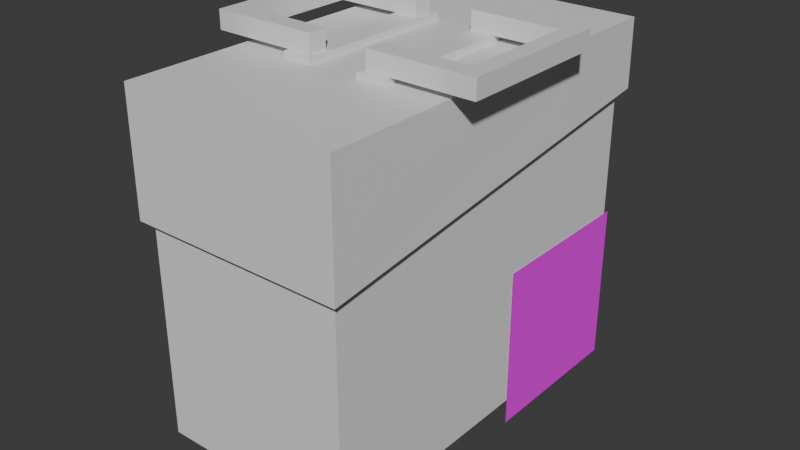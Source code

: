 # Source: AmmoBox.blend  (saved by Blender 4.2.66; exported with 4.5.12 LTS)
import bpy
from mathutils import Matrix  # noqa: F401  (used for matrix-valued properties, if any)

bpy.ops.wm.read_factory_settings(use_empty=True)
scene = bpy.context.scene
scene.name = 'Scene'

# ---- collections
col_collection = bpy.data.collections.new('Collection'); scene.collection.children.link(col_collection)

# ---- images (referenced by path relative to the original .blend; pixels are not part of the script)
import os
ASSET_DIR = os.environ.get("B2B_ASSET_DIR", "")  # directory of the original .blend (textures are referenced by path, not embedded)
HERE = os.path.dirname(os.path.abspath(__file__))  # packed textures are extracted next to this script under _unpacked/

def load_image(name, relpath, width, height, colorspace="sRGB"):
    """Load a texture the original file referenced (path relative to the .blend, or extracted next to this script)."""
    p = next((c for c in (os.path.join(HERE, relpath), os.path.join(ASSET_DIR, relpath)) if relpath and os.path.exists(c)), "")
    if p:
        img = bpy.data.images.load(p, check_existing=True)
        img.name = name
    else:  # same state as the original file: an image datablock whose file is absent (Cycles renders it pink)
        img = bpy.data.images.new(name, width, height)
        img.source = "FILE"
        img.filepath = "//" + (relpath or name)
    img.colorspace_settings.name = colorspace
    return img
img_ammoboxicon_png = load_image('AmmoBoxIcon.png', 'AmmoBoxIcon.png', 1024, 1024, 'sRGB')

# ---- materials (node trees are filled in below, after node groups)
mat_material = bpy.data.materials.new('Material')
mat_material.alpha_threshold = 0.0
mat_material.roughness = 0.5
mat_material.line_color = (0.0, 0.0, 0.0, 1.0)
mat_material_001 = bpy.data.materials.new('Material.001')

# ---- material node trees
mat_material.use_nodes = True; mat_material.node_tree.nodes.clear()
_N = mat_material.node_tree.nodes; _L = mat_material.node_tree.links
n0 = _N.new('ShaderNodeOutputMaterial'); n0.name = 'Material Output'; n0.location = (300, 300)
n1 = _N.new('ShaderNodeBsdfPrincipled'); n1.name = 'Principled BSDF'; n1.location = (10, 300)
n1.inputs[3].default_value = 1.45
_L.new(n1.outputs[0], n0.inputs[0])
n0.is_active_output = True
mat_material_001.use_nodes = True; mat_material_001.node_tree.nodes.clear()
_N = mat_material_001.node_tree.nodes; _L = mat_material_001.node_tree.links
n0 = _N.new('ShaderNodeBsdfPrincipled'); n0.name = 'Principled BSDF'; n0.location = (10, 300)
n1 = _N.new('ShaderNodeOutputMaterial'); n1.name = 'Material Output'; n1.location = (300, 300)
n2 = _N.new('ShaderNodeTexImage'); n2.name = 'Image Texture'; n2.location = (-264, 291)
n2.image = img_ammoboxicon_png
_L.new(n0.outputs[0], n1.inputs[0])
_L.new(n2.outputs[0], n0.inputs[0])
_L.new(n2.outputs[1], n0.inputs[4])
n1.is_active_output = True

# ---- world
world_world = bpy.data.worlds.new('World'); scene.world = world_world
world_world.use_nodes = True; world_world.node_tree.nodes.clear()
_N = world_world.node_tree.nodes; _L = world_world.node_tree.links
n0 = _N.new('ShaderNodeOutputWorld'); n0.name = 'World Output'; n0.location = (300, 300)
n1 = _N.new('ShaderNodeBackground'); n1.name = 'Background'; n1.location = (10, 300)
n1.inputs[0].default_value = (0.05088, 0.05088, 0.05088, 1.0)
_L.new(n1.outputs[0], n0.inputs[0])
n0.is_active_output = True
world_world.color = (0.05088, 0.05088, 0.05088)
world_world.sun_shadow_jitter_overblur = 0.0

# ---- meshes
me_cube = bpy.data.meshes.new('Cube')
me_cube.from_pydata([(0.5188, 1.0, -1.0), (0.5188, -1.0, -1.0), (-0.5188, 1.0, -1.0), (-0.5188, -1.0, -1.0), (0.5188, -1.0, 0.1205), (0.5188, 1.0, 0.3827), (-0.5188, -1.0, 0.1205), (-0.5188, 1.0, 0.3827), (0.5594, 1.042, 0.7346), (0.5594, -1.042, 0.7346), (-0.5594, 1.042, 0.7346), (-0.5594, -1.042, 0.7346), (0.5593, -1.044, 0.1126), (0.5628, 1.041, 0.3827), (-0.5593, -1.044, 0.1126), (-0.5628, 1.041, 0.3827), (0.0, -1.042, 0.7346), (0.0, 1.042, 0.7346), (-0.1278, 0.4269, 0.7346), (-0.278, 0.4269, 0.7346), (-0.278, -0.4269, 0.7346), (-0.1278, -0.4269, 0.7346), (0.278, 0.4269, 0.7346), (0.1278, 0.4269, 0.7346), (0.1278, -0.4269, 0.7346), (0.278, -0.4269, 0.7346), (-0.278, 0.4269, 0.765), (-0.1278, 0.4269, 0.765), (-0.1278, -0.4269, 0.765), (-0.278, -0.4269, 0.765), (0.1278, 0.4269, 0.765), (0.278, 0.4269, 0.765), (0.278, -0.4269, 0.765), (0.1278, -0.4269, 0.765), (-0.1278, 0.0, 0.765), (-0.278, 0.0, 0.765), (0.278, 0.0, 0.765), (0.1278, 0.0, 0.765), (-0.1548, -0.3022, 0.765), (-0.251, -0.3022, 0.765), (-0.251, -0.3999, 0.765), (-0.1548, -0.3999, 0.765), (0.251, -0.3022, 0.765), (0.1548, -0.3022, 0.765), (0.1548, -0.3999, 0.765), (0.251, -0.3999, 0.765), (0.251, 0.3999, 0.765), (0.1548, 0.3999, 0.765), (0.1548, 0.3022, 0.765), (0.251, 0.3022, 0.765), (-0.1548, 0.3999, 0.765), (-0.251, 0.3999, 0.765), (-0.251, 0.3022, 0.765), (-0.1548, 0.3022, 0.765), (-0.251, -0.3022, 0.86), (-0.1548, -0.3022, 0.86), (-0.1548, -0.3999, 0.86), (-0.251, -0.3999, 0.86), (0.1548, -0.3022, 0.86), (0.251, -0.3022, 0.86), (0.251, -0.3999, 0.86), (0.1548, -0.3999, 0.86), (0.1548, 0.3999, 0.86), (0.251, 0.3999, 0.86), (0.251, 0.3022, 0.86), (0.1548, 0.3022, 0.86), (-0.251, 0.3999, 0.86), (-0.1548, 0.3999, 0.86), (-0.1548, 0.3022, 0.86), (-0.251, 0.3022, 0.86), (-0.6999, -0.3999, 0.765), (-0.6999, -0.3022, 0.765), (0.6999, -0.3022, 0.765), (0.6999, -0.3999, 0.765), (0.6999, 0.3999, 0.765), (0.6999, 0.3022, 0.765), (-0.6999, 0.3022, 0.765), (-0.6999, 0.3999, 0.765), (-0.6999, -0.3999, 0.86), (-0.6999, -0.3022, 0.86), (0.6999, -0.3022, 0.86), (0.6999, -0.3999, 0.86), (0.6999, 0.3999, 0.86), (0.6999, 0.3022, 0.86), (-0.6999, 0.3022, 0.86), (-0.6999, 0.3999, 0.86), (0.6102, -0.3022, 0.86), (0.6102, -0.3022, 0.765), (0.6102, 0.3022, 0.765), (0.6102, 0.3022, 0.86), (-0.6102, 0.3022, 0.86), (-0.6102, -0.3022, 0.765), (-0.6102, -0.3022, 0.86), (-0.6102, 0.3022, 0.765), (0.5188, 1.0, 0.1126), (-0.5188, 1.0, 0.1138)], [], [(1, 4, 6, 3), (3, 6, 95, 2), (2, 0, 1, 3), (0, 94, 4, 1), (2, 95, 94, 0), (4, 5, 13, 12), (6, 4, 12, 14), (5, 7, 15, 13), (7, 6, 14, 15), (22, 23, 30, 31), (12, 13, 8, 9), (14, 12, 9, 16, 11), (13, 15, 10, 17, 8), (15, 14, 11, 10), (23, 24, 33, 37, 30), (17, 10, 19, 18), (10, 11, 20, 19), (11, 16, 21, 20), (16, 17, 18, 21), (8, 17, 23, 22), (17, 16, 24, 23), (16, 9, 25, 24), (9, 8, 22, 25), (46, 47, 62, 63), (41, 38, 55, 56), (19, 20, 29, 35, 26), (24, 25, 32, 33), (18, 19, 26, 27), (25, 22, 31, 36, 32), (20, 21, 28, 29), (21, 18, 27, 34, 28), (42, 43, 58, 59), (38, 39, 54, 55), (34, 35, 39, 38), (35, 29, 40, 39), (29, 28, 41, 40), (28, 34, 38, 41), (36, 37, 43, 42), (37, 33, 44, 43), (33, 32, 45, 44), (32, 36, 42, 45), (31, 30, 47, 46), (30, 37, 48, 47), (37, 36, 49, 48), (36, 31, 46, 49), (27, 26, 51, 50), (26, 35, 52, 51), (35, 34, 53, 52), (34, 27, 50, 53), (55, 54, 57, 56), (59, 58, 61, 60), (63, 62, 65, 64), (67, 66, 69, 68), (59, 60, 81, 80, 86), (50, 51, 66, 67), (89, 88, 87, 86), (83, 89, 86, 80), (43, 44, 61, 58), (53, 50, 67, 68), (40, 41, 56, 57), (47, 48, 65, 62), (44, 45, 60, 61), (40, 57, 78, 70), (48, 49, 64, 65), (52, 53, 68, 69), (73, 72, 80, 81), (71, 70, 78, 79), (75, 74, 82, 83), (77, 76, 84, 85), (45, 42, 87, 72, 73), (69, 66, 85, 84, 90), (39, 40, 70, 71, 91), (49, 46, 74, 75, 88), (46, 63, 82, 74), (60, 45, 73, 81), (93, 90, 92, 91), (76, 93, 91, 71), (51, 52, 93, 76, 77), (63, 64, 89, 83, 82), (66, 51, 77, 85), (57, 54, 92, 79, 78), (52, 69, 90, 93), (54, 39, 91, 92), (42, 59, 86, 87), (64, 49, 88, 89), (88, 75, 72, 87), (75, 83, 80, 72), (90, 84, 79, 92), (84, 76, 71, 79), (94, 95, 7, 5), (95, 6, 7), (4, 94, 5)])
_uv = me_cube.uv_layers.new(name='UVMap')
_uv.uv.foreach_set('vector', [0.375, 0.75, 0.5398, 0.75, 0.5398, 1.0, 0.375, 1.0, 0.375, 0.0, 0.5398, 0.0, 0.5388, 0.25, 0.375, 0.25, 0.125, 0.5, 0.375, 0.5, 0.375, 0.75, 0.125, 0.75, 0.375, 0.5, 0.5386, 0.5, 0.5398, 0.75, 0.375, 0.75, 0.375, 0.25, 0.5388, 0.25, 0.5386, 0.5, 0.375, 0.5, 0.5398, 0.75, 0.5783, 0.5, 0.5783, 0.5, 0.5398, 0.75, 0.5398, 1.0, 0.5398, 0.75, 0.5398, 0.75, 0.5398, 1.0, 0.5783, 0.5, 0.5783, 0.25, 0.5783, 0.25, 0.5783, 0.5, 0.5783, 0.25, 0.5398, 0.0, 0.5398, 0.0, 0.5783, 0.25, 0.6707, 0.5245, 0.7043, 0.5245, 0.7043, 0.5245, 0.6707, 0.5245, 0.5398, 0.75, 0.5783, 0.5, 0.625, 0.5, 0.625, 0.75, 0.5398, 1.0, 0.5398, 0.75, 0.625, 0.75, 0.625, 0.875, 0.625, 1.0, 0.5783, 0.5, 0.5783, 0.25, 0.625, 0.25, 0.625, 0.375, 0.625, 0.5, 0.5783, 0.25, 0.5398, 0.0, 0.625, 0.0, 0.625, 0.25, 0.7043, 0.5245, 0.7043, 0.7255, 0.7043, 0.7255, 0.7043, 0.625, 0.7043, 0.5245, 0.75, 0.5, 0.875, 0.5, 0.8293, 0.5245, 0.7957, 0.5245, 0.875, 0.5, 0.875, 0.75, 0.8293, 0.7255, 0.8293, 0.5245, 0.875, 0.75, 0.75, 0.75, 0.7957, 0.7255, 0.8293, 0.7255, 0.75, 0.75, 0.75, 0.5, 0.7957, 0.5245, 0.7957, 0.7255, 0.625, 0.5, 0.75, 0.5, 0.7043, 0.5245, 0.6707, 0.5245, 0.75, 0.5, 0.75, 0.75, 0.7043, 0.7255, 0.7043, 0.5245, 0.75, 0.75, 0.625, 0.75, 0.6707, 0.7255, 0.7043, 0.7255, 0.625, 0.75, 0.625, 0.5, 0.6707, 0.5245, 0.6707, 0.7255, 0.6767, 0.5309, 0.6983, 0.5309, 0.6983, 0.5309, 0.6767, 0.5309, 0.8017, 0.7191, 0.8017, 0.6314, 0.8017, 0.6314, 0.8017, 0.7191, 0.8293, 0.5245, 0.8293, 0.7255, 0.8293, 0.7255, 0.8293, 0.625, 0.8293, 0.5245, 0.7043, 0.7255, 0.6707, 0.7255, 0.6707, 0.7255, 0.7043, 0.7255, 0.7957, 0.5245, 0.8293, 0.5245, 0.8293, 0.5245, 0.7957, 0.5245, 0.6707, 0.7255, 0.6707, 0.5245, 0.6707, 0.5245, 0.6707, 0.625, 0.6707, 0.7255, 0.8293, 0.7255, 0.7957, 0.7255, 0.7957, 0.7255, 0.8293, 0.7255, 0.7957, 0.7255, 0.7957, 0.5245, 0.7957, 0.5245, 0.7957, 0.625, 0.7957, 0.7255, 0.6767, 0.6314, 0.6983, 0.6314, 0.6983, 0.6314, 0.6767, 0.6314, 0.8017, 0.6314, 0.8233, 0.6314, 0.8233, 0.6314, 0.8017, 0.6314, 0.7957, 0.625, 0.8293, 0.625, 0.8233, 0.6314, 0.8017, 0.6314, 0.8293, 0.625, 0.8293, 0.7255, 0.8233, 0.7191, 0.8233, 0.6314, 0.8293, 0.7255, 0.7957, 0.7255, 0.8017, 0.7191, 0.8233, 0.7191, 0.7957, 0.7255, 0.7957, 0.625, 0.8017, 0.6314, 0.8017, 0.7191, 0.6707, 0.625, 0.7043, 0.625, 0.6983, 0.6314, 0.6767, 0.6314, 0.7043, 0.625, 0.7043, 0.7255, 0.6983, 0.7191, 0.6983, 0.6314, 0.7043, 0.7255, 0.6707, 0.7255, 0.6767, 0.7191, 0.6983, 0.7191, 0.6707, 0.7255, 0.6707, 0.625, 0.6767, 0.6314, 0.6767, 0.7191, 0.6707, 0.5245, 0.7043, 0.5245, 0.6983, 0.5309, 0.6767, 0.5309, 0.7043, 0.5245, 0.7043, 0.625, 0.6983, 0.6186, 0.6983, 0.5309, 0.7043, 0.625, 0.6707, 0.625, 0.6767, 0.6186, 0.6983, 0.6186, 0.6707, 0.625, 0.6707, 0.5245, 0.6767, 0.5309, 0.6767, 0.6186, 0.7957, 0.5245, 0.8293, 0.5245, 0.8233, 0.5309, 0.8017, 0.5309, 0.8293, 0.5245, 0.8293, 0.625, 0.8233, 0.6186, 0.8233, 0.5309, 0.8293, 0.625, 0.7957, 0.625, 0.8017, 0.6186, 0.8233, 0.6186, 0.7957, 0.625, 0.7957, 0.5245, 0.8017, 0.5309, 0.8017, 0.6186, 0.8017, 0.6314, 0.8233, 0.6314, 0.8233, 0.7191, 0.8017, 0.7191, 0.6767, 0.6314, 0.6983, 0.6314, 0.6983, 0.7191, 0.6767, 0.7191, 0.6767, 0.5309, 0.6983, 0.5309, 0.6983, 0.6186, 0.6767, 0.6186, 0.8017, 0.5309, 0.8233, 0.5309, 0.8233, 0.6186, 0.8017, 0.6186, 0.6767, 0.6314, 0.6767, 0.7191, 0.6767, 0.7191, 0.6767, 0.6314, 0.6767, 0.6314, 0.8017, 0.5309, 0.8233, 0.5309, 0.8233, 0.5309, 0.8017, 0.5309, 0.6767, 0.6186, 0.6767, 0.6186, 0.6767, 0.6314, 0.6767, 0.6314, 0.6767, 0.6186, 0.6767, 0.6186, 0.6767, 0.6314, 0.6767, 0.6314, 0.6983, 0.6314, 0.6983, 0.7191, 0.6983, 0.7191, 0.6983, 0.6314, 0.8017, 0.6186, 0.8017, 0.5309, 0.8017, 0.5309, 0.8017, 0.6186, 0.8233, 0.7191, 0.8017, 0.7191, 0.8017, 0.7191, 0.8233, 0.7191, 0.6983, 0.5309, 0.6983, 0.6186, 0.6983, 0.6186, 0.6983, 0.5309, 0.6983, 0.7191, 0.6767, 0.7191, 0.6767, 0.7191, 0.6983, 0.7191, 0.8233, 0.7191, 0.8233, 0.7191, 0.8233, 0.7191, 0.8233, 0.7191, 0.6983, 0.6186, 0.6767, 0.6186, 0.6767, 0.6186, 0.6983, 0.6186, 0.8233, 0.6186, 0.8017, 0.6186, 0.8017, 0.6186, 0.8233, 0.6186, 0.6767, 0.7191, 0.6767, 0.6314, 0.6767, 0.6314, 0.6767, 0.7191, 0.8233, 0.6314, 0.8233, 0.7191, 0.8233, 0.7191, 0.8233, 0.6314, 0.6767, 0.6186, 0.6767, 0.5309, 0.6767, 0.5309, 0.6767, 0.6186, 0.8233, 0.5309, 0.8233, 0.6186, 0.8233, 0.6186, 0.8233, 0.5309, 0.6767, 0.7191, 0.6767, 0.6314, 0.6767, 0.6314, 0.6767, 0.6314, 0.6767, 0.7191, 0.8233, 0.6186, 0.8233, 0.5309, 0.8233, 0.5309, 0.8233, 0.6186, 0.8233, 0.6186, 0.8233, 0.6314, 0.8233, 0.7191, 0.8233, 0.7191, 0.8233, 0.6314, 0.8233, 0.6314, 0.6767, 0.6186, 0.6767, 0.5309, 0.6767, 0.5309, 0.6767, 0.6186, 0.6767, 0.6186, 0.6767, 0.5309, 0.6767, 0.5309, 0.6767, 0.5309, 0.6767, 0.5309, 0.6767, 0.7191, 0.6767, 0.7191, 0.6767, 0.7191, 0.6767, 0.7191, 0.8233, 0.6186, 0.8233, 0.6186, 0.8233, 0.6314, 0.8233, 0.6314, 0.8233, 0.6186, 0.8233, 0.6186, 0.8233, 0.6314, 0.8233, 0.6314, 0.8233, 0.5309, 0.8233, 0.6186, 0.8233, 0.6186, 0.8233, 0.6186, 0.8233, 0.5309, 0.6767, 0.5309, 0.6767, 0.6186, 0.6767, 0.6186, 0.6767, 0.6186, 0.6767, 0.5309, 0.8233, 0.5309, 0.8233, 0.5309, 0.8233, 0.5309, 0.8233, 0.5309, 0.8233, 0.7191, 0.8233, 0.6314, 0.8233, 0.6314, 0.8233, 0.6314, 0.8233, 0.7191, 0.8233, 0.6186, 0.8233, 0.6186, 0.8233, 0.6186, 0.8233, 0.6186, 0.8233, 0.6314, 0.8233, 0.6314, 0.8233, 0.6314, 0.8233, 0.6314, 0.6767, 0.6314, 0.6767, 0.6314, 0.6767, 0.6314, 0.6767, 0.6314, 0.6767, 0.6186, 0.6767, 0.6186, 0.6767, 0.6186, 0.6767, 0.6186, 0.6767, 0.6186, 0.6767, 0.6186, 0.6767, 0.6314, 0.6767, 0.6314, 0.6767, 0.6186, 0.6767, 0.6186, 0.6767, 0.6314, 0.6767, 0.6314, 0.8233, 0.6186, 0.8233, 0.6186, 0.8233, 0.6314, 0.8233, 0.6314, 0.8233, 0.6186, 0.8233, 0.6186, 0.8233, 0.6314, 0.8233, 0.6314, 0.5386, 0.5, 0.5388, 0.25, 0.5783, 0.25, 0.5783, 0.5, 0.5388, 0.25, 0.5398, 0.0, 0.5783, 0.25, 0.5398, 0.75, 0.5386, 0.5, 0.5783, 0.5])
me_cube.materials.append(mat_material)
me_cube.use_mirror_x = True
me_cube.use_mirror_y = True
me_cube.use_mirror_z = True
me_cube.use_mirror_vertex_groups = False
me_cube.update()
me_plane = bpy.data.meshes.new('Plane')
me_plane.from_pydata([(0.1815, -1.128, 0.5252), (1.024, -1.128, 0.5252), (0.1815, -0.2848, 0.5252), (1.024, -0.2848, 0.5252)], [], [(0, 1, 3, 2)])
_uv = me_plane.uv_layers.new(name='UVMap')
_uv.uv.foreach_set('vector', [0.0, 0.0, 1.0, 0.0, 1.0, 1.0, 0.0, 1.0])
me_plane.materials.append(mat_material_001)
me_plane.update()

# ---- objects
ob_cube = bpy.data.objects.new('Cube', me_cube)
ob_plane = bpy.data.objects.new('Plane', me_plane)

# ---- transforms, parenting, visibility, modifiers, constraints
ob_cube.location = (0.0, 0.0, 0.0)
ob_cube.lock_rotations_4d = False
ob_cube.empty_display_type = 'ARROWS'
ob_cube.lineart.crease_threshold = 0.0
ob_cube.use_mesh_mirror_x = True
ob_cube.use_mesh_mirror_y = True
ob_cube.use_mesh_mirror_z = True
ob_plane.location = (0.0, 0.0, 0.0)
ob_plane.rotation_euler = (1.571, 9.686e-08, 1.571)
_m = ob_plane.modifiers.new('Mirror', 'MIRROR')
_m.use_axis = (False, False, True)

# ---- collection membership
col_collection.objects.link(ob_cube)
col_collection.objects.link(ob_plane)

# ---- scene / render settings (as saved in the file)
scene.frame_start = 1; scene.frame_end = 250; scene.frame_set(1)
scene.render.engine = 'BLENDER_EEVEE_NEXT'
bpy.context.view_layer.update()

# ---- added for rendering (the .blend has no active camera and no usable light): camera, sun
cam_auto = bpy.data.cameras.new('AutoCamera')
cam_auto.lens = 50.0
cam_auto.sensor_width = 36.0
cam_auto.clip_end = 1000.0
ob_auto_camera = bpy.data.objects.new('AutoCamera', cam_auto)
scene.collection.objects.link(ob_auto_camera)
ob_auto_camera.location = (2.96426, -3.55793, 2.23758)
ob_auto_camera.rotation_euler = (1.09748, -7.21219e-08, 0.694738)
scene.camera = ob_auto_camera
light_auto_sun = bpy.data.lights.new('AutoSun', 'SUN')
light_auto_sun.energy = 3.0
light_auto_sun.angle = 0.0523599
ob_auto_sun = bpy.data.objects.new('AutoSun', light_auto_sun)
scene.collection.objects.link(ob_auto_sun)
ob_auto_sun.rotation_euler = (0.872665, 0.174533, 0.523599)
bpy.context.view_layer.update()
